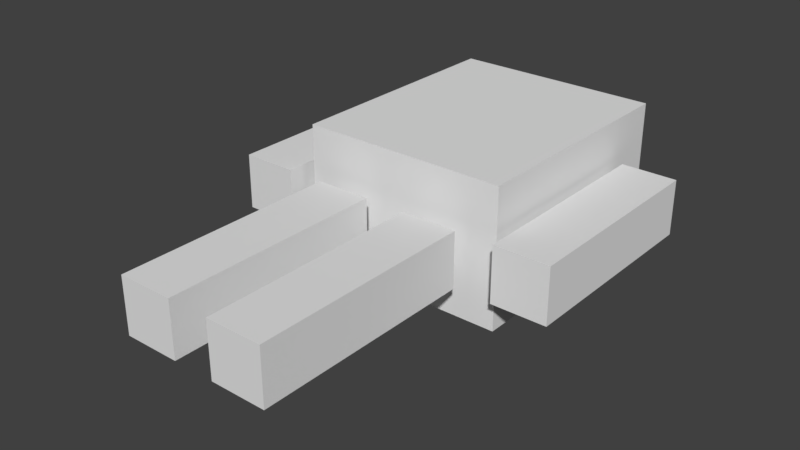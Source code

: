 # Source: Model_Kenny.blend  (saved by Blender 2.79.0; exported with 4.5.12 LTS)
import bpy
from mathutils import Matrix  # noqa: F401  (used for matrix-valued properties, if any)

bpy.ops.wm.read_factory_settings(use_empty=True)
scene = bpy.context.scene
scene.name = 'Scene'

# ---- collections
col_collection_1 = bpy.data.collections.new('Collection 1'); scene.collection.children.link(col_collection_1)

# ---- materials (node trees are filled in below, after node groups)
mat_material = bpy.data.materials.new('Material')
mat_material.alpha_threshold = 0.0
mat_material.use_transparent_shadow = False
mat_material.roughness = 0.5
mat_material.line_color = (0.0, 0.0, 0.0, 1.0)

# ---- material node trees

# ---- world
world_world = bpy.data.worlds.new('World'); scene.world = world_world
world_world.color = (0.05088, 0.05088, 0.05088)
world_world.use_sun_shadow = False
world_world.sun_shadow_jitter_overblur = 0.0
world_world.cycles.sampling_method = 'MANUAL'

# ---- meshes
me_cube = bpy.data.meshes.new('Cube')
me_cube.from_pydata([(-0.245, 0.32, -0.04), (-0.245, 0.32, 0.04), (-0.245, 0.62, -0.04), (-0.245, 0.62, 0.04), (-0.165, 0.32, -0.04), (-0.165, 0.32, 0.04), (-0.165, 0.62, -0.04), (-0.165, 0.62, 0.04), (0.165, 0.32, -0.04), (0.165, 0.32, 0.04), (0.165, 0.62, -0.04), (0.165, 0.62, 0.04), (0.245, 0.32, -0.04), (0.245, 0.32, 0.04), (0.245, 0.62, -0.04), (0.245, 0.62, 0.04), (-0.11, 0.0, -0.04), (-0.11, 0.0, 0.04), (-0.11, 0.32, -0.04), (-0.11, 0.32, 0.04), (-0.03, 0.0, -0.04), (-0.03, 0.0, 0.04), (-0.03, 0.32, -0.04), (-0.03, 0.32, 0.04), (0.03, 0.0, -0.04), (0.03, 0.0, 0.04), (0.03, 0.32, -0.04), (0.03, 0.32, 0.04), (0.11, 0.0, -0.04), (0.11, 0.0, 0.04), (0.11, 0.32, -0.04), (0.11, 0.32, 0.04), (0.15, 0.7, -0.1), (0.15, 0.35, -0.1), (-0.15, 0.35, -0.1), (-0.15, 0.7, -0.1), (0.15, 0.7, 0.1), (0.15, 0.35, 0.1), (-0.15, 0.35, 0.1), (-0.15, 0.7, 0.1)], [], [(1, 2, 0), (3, 6, 2), (7, 4, 6), (5, 0, 4), (6, 0, 2), (3, 5, 7), (9, 10, 8), (11, 14, 10), (15, 12, 14), (13, 8, 12), (14, 8, 10), (11, 13, 15), (17, 18, 16), (19, 22, 18), (23, 20, 22), (21, 16, 20), (22, 16, 18), (19, 21, 23), (25, 26, 24), (27, 30, 26), (31, 28, 30), (29, 24, 28), (30, 24, 26), (27, 29, 31), (32, 34, 35), (36, 38, 37), (36, 33, 32), (37, 34, 33), (34, 39, 35), (32, 39, 36), (1, 3, 2), (3, 7, 6), (7, 5, 4), (5, 1, 0), (6, 4, 0), (3, 1, 5), (9, 11, 10), (11, 15, 14), (15, 13, 12), (13, 9, 8), (14, 12, 8), (11, 9, 13), (17, 19, 18), (19, 23, 22), (23, 21, 20), (21, 17, 16), (22, 20, 16), (19, 17, 21), (25, 27, 26), (27, 31, 30), (31, 29, 28), (29, 25, 24), (30, 28, 24), (27, 25, 29), (32, 33, 34), (36, 39, 38), (36, 37, 33), (37, 38, 34), (34, 38, 39), (32, 35, 39)])
_uv = me_cube.uv_layers.new(name='UVMap')
_uv.uv.foreach_set('vector', [1.94e-08, 0.9709, 0.08333, 0.6796, 0.08333, 0.9709, 0.1667, 0.7573, 0.08333, 0.6796, 0.1667, 0.6796, 0.4167, 0.9223, 0.5, 0.6311, 0.5, 0.9223, 0.6667, 1.0, 0.75, 0.9223, 0.75, 1.0, 0.75, 0.6311, 0.6667, 0.9223, 0.6667, 0.6311, 0.5833, 0.9223, 0.6667, 0.6311, 0.6667, 0.9223, 0.75, 0.9223, 0.8333, 0.6311, 0.8333, 0.9223, 0.08333, 0.7573, 0.1667, 0.835, 0.08333, 0.835, 0.5, 0.9223, 0.5833, 0.6311, 0.5833, 0.9223, 0.4167, 0.9223, 0.5, 1.0, 0.4167, 1.0, 0.375, 0.6505, 0.2917, 0.9417, 0.2917, 0.6505, 0.2083, 0.9417, 0.2917, 0.6505, 0.2917, 0.9417, 0.9167, 0.3107, 1.0, 0.0, 1.0, 0.3107, 0.1667, 0.9903, 0.08333, 0.9126, 0.1667, 0.9126, 0.2083, 0.6505, 0.2917, 0.3398, 0.2917, 0.6505, 0.5833, 0.9223, 0.6667, 1.0, 0.5833, 1.0, 0.9167, 0.0, 0.8333, 0.3107, 0.8333, 0.0, 0.9167, 0.932, 1.0, 0.6214, 1.0, 0.932, 0.8333, 0.932, 0.9167, 0.6214, 0.9167, 0.932, 0.08333, 0.835, 0.1667, 0.9126, 0.08333, 0.9126, 0.3333, 0.6505, 0.4167, 0.3398, 0.4167, 0.6505, 0.5, 1.0, 0.5833, 0.9223, 0.5833, 1.0, 0.9167, 0.3107, 0.8333, 0.6214, 0.8333, 0.3107, 0.9167, 0.6214, 1.0, 0.3107, 1.0, 0.6214, 0.625, 2.893e-07, 0.3125, 0.3398, 0.3125, 0.0, 0.0, 0.0, 0.3125, 0.3398, 9.313e-08, 0.3398, 1.242e-07, 0.6796, 0.2083, 0.3398, 0.2083, 0.6796, 0.4167, 0.6311, 0.625, 0.3398, 0.625, 0.6311, 0.8333, 0.3398, 0.625, 2.893e-07, 0.8333, 0.0, 0.8333, 0.3398, 0.625, 0.6311, 0.625, 0.3398, 1.94e-08, 0.9709, 0.0, 0.6796, 0.08333, 0.6796, 0.1667, 0.7573, 0.08333, 0.7573, 0.08333, 0.6796, 0.4167, 0.9223, 0.4167, 0.6311, 0.5, 0.6311, 0.6667, 1.0, 0.6667, 0.9223, 0.75, 0.9223, 0.75, 0.6311, 0.75, 0.9223, 0.6667, 0.9223, 0.5833, 0.9223, 0.5833, 0.6311, 0.6667, 0.6311, 0.75, 0.9223, 0.75, 0.6311, 0.8333, 0.6311, 0.08333, 0.7573, 0.1667, 0.7573, 0.1667, 0.835, 0.5, 0.9223, 0.5, 0.6311, 0.5833, 0.6311, 0.4167, 0.9223, 0.5, 0.9223, 0.5, 1.0, 0.375, 0.6505, 0.375, 0.9417, 0.2917, 0.9417, 0.2083, 0.9417, 0.2083, 0.6505, 0.2917, 0.6505, 0.9167, 0.3107, 0.9167, 0.0, 1.0, 0.0, 0.1667, 0.9903, 0.08333, 0.9903, 0.08333, 0.9126, 0.2083, 0.6505, 0.2083, 0.3398, 0.2917, 0.3398, 0.5833, 0.9223, 0.6667, 0.9223, 0.6667, 1.0, 0.9167, 0.0, 0.9167, 0.3107, 0.8333, 0.3107, 0.9167, 0.932, 0.9167, 0.6214, 1.0, 0.6214, 0.8333, 0.932, 0.8333, 0.6214, 0.9167, 0.6214, 0.08333, 0.835, 0.1667, 0.835, 0.1667, 0.9126, 0.3333, 0.6505, 0.3333, 0.3398, 0.4167, 0.3398, 0.5, 1.0, 0.5, 0.9223, 0.5833, 0.9223, 0.9167, 0.3107, 0.9167, 0.6214, 0.8333, 0.6214, 0.9167, 0.6214, 0.9167, 0.3107, 1.0, 0.3107, 0.625, 2.893e-07, 0.625, 0.3398, 0.3125, 0.3398, 0.0, 0.0, 0.3125, 4.051e-07, 0.3125, 0.3398, 1.242e-07, 0.6796, 0.0, 0.3398, 0.2083, 0.3398, 0.4167, 0.6311, 0.4167, 0.3398, 0.625, 0.3398, 0.8333, 0.3398, 0.625, 0.3398, 0.625, 2.893e-07, 0.8333, 0.3398, 0.8333, 0.6311, 0.625, 0.6311])
me_cube.materials.append(mat_material)
me_cube.use_remesh_preserve_volume = False
me_cube.use_remesh_preserve_attributes = False
me_cube.use_mirror_vertex_groups = False
me_cube.update()
arm_skelett = bpy.data.armatures.new('Skelett')  # bones are not reproduced

# ---- objects
ob_skelett = bpy.data.objects.new('Skelett', arm_skelett)
ob_cube = bpy.data.objects.new('Cube', me_cube)

# ---- transforms, parenting, visibility, modifiers, constraints
ob_skelett.location = (0.0, 0.0, 0.0)
ob_skelett.lineart.crease_threshold = 0.0
ob_cube.parent = ob_skelett
ob_cube.location = (0.0, 0.0, 0.0)
ob_cube.lock_rotations_4d = False
ob_cube.empty_display_type = 'ARROWS'
ob_cube.lineart.crease_threshold = 0.0
_vg = ob_cube.vertex_groups.new(name='Bone.Body')
_vg.add([32, 33, 34, 35, 36, 37, 38, 39], 1.0, 'REPLACE')
_vg = ob_cube.vertex_groups.new(name='Bone.lArm')
_vg.add([8, 9, 10, 11, 12, 13, 14, 15], 1.0, 'REPLACE')
_vg = ob_cube.vertex_groups.new(name='Bone.rArm')
_vg.add([0, 1, 2, 3, 4, 5, 6, 7], 1.0, 'REPLACE')
_vg = ob_cube.vertex_groups.new(name='Bone.lLeg')
_vg.add([24, 25, 26, 27, 28, 29, 30, 31], 1.0, 'REPLACE')
_vg = ob_cube.vertex_groups.new(name='Bone.rLeg')
_vg.add([16, 17, 18, 19, 20, 21, 22, 23], 1.0, 'REPLACE')
_m = ob_cube.modifiers.new('Skelett', 'ARMATURE')
_m.object = ob_skelett

# ---- collection membership
col_collection_1.objects.link(ob_skelett)
col_collection_1.objects.link(ob_cube)

# ---- scene / render settings (as saved in the file)
scene.frame_start = 1; scene.frame_end = 250; scene.frame_set(1)
scene.render.engine = 'BLENDER_EEVEE_NEXT'
scene.render.resolution_percentage = 50
scene.render.dither_intensity = 0.0
scene.cycles.use_denoising = False
scene.cycles.samples = 128
scene.cycles.sampling_pattern = 'TABULATED_SOBOL'
scene.cycles.use_adaptive_sampling = False
scene.cycles.use_light_tree = False
scene.cycles.blur_glossy = 0.0
scene.cycles.sample_clamp_indirect = 0.0
scene.view_settings.view_transform = 'Standard'
bpy.context.view_layer.update()

# ---- added for rendering (the .blend has no active camera and no usable light): camera, sun
cam_auto = bpy.data.cameras.new('AutoCamera')
cam_auto.lens = 50.0
cam_auto.sensor_width = 36.0
cam_auto.clip_end = 1000.0
ob_auto_camera = bpy.data.objects.new('AutoCamera', cam_auto)
scene.collection.objects.link(ob_auto_camera)
ob_auto_camera.location = (0.811934, -0.624321, 0.649547)
ob_auto_camera.rotation_euler = (1.09748, -7.21219e-08, 0.694738)
scene.camera = ob_auto_camera
light_auto_sun = bpy.data.lights.new('AutoSun', 'SUN')
light_auto_sun.energy = 3.0
light_auto_sun.angle = 0.0523599
ob_auto_sun = bpy.data.objects.new('AutoSun', light_auto_sun)
scene.collection.objects.link(ob_auto_sun)
ob_auto_sun.rotation_euler = (0.872665, 0.174533, 0.523599)
bpy.context.view_layer.update()
